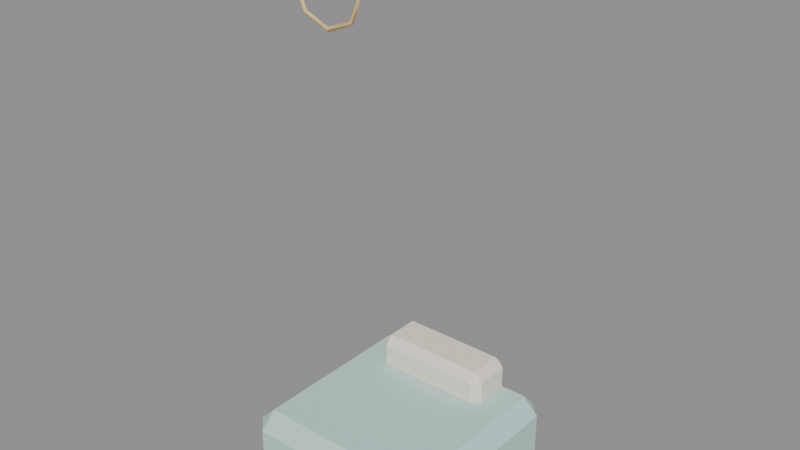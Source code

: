 # Source: sa_b_s65_d55_m29.blend  (saved by Blender 4.5.92; exported with 4.5.12 LTS)
import bpy
from mathutils import Matrix  # noqa: F401  (used for matrix-valued properties, if any)

bpy.ops.wm.read_factory_settings(use_empty=True)
scene = bpy.context.scene
scene.name = 'Scene'

# ---- materials (node trees are filled in below, after node groups)
mat_hospital_vertex_opaque = bpy.data.materials.new('hospital_vertex_opaque')
mat_hospital_vertex_opaque.use_backface_culling = True

# ---- material node trees
mat_hospital_vertex_opaque.use_nodes = True; mat_hospital_vertex_opaque.node_tree.nodes.clear()
_N = mat_hospital_vertex_opaque.node_tree.nodes; _L = mat_hospital_vertex_opaque.node_tree.links
n0 = _N.new('ShaderNodeBsdfPrincipled'); n0.name = 'Principled BSDF'; n0.location = (-200, 100)
n0.inputs[2].default_value = 0.78
n0.inputs[13].default_value = 0.22
n1 = _N.new('ShaderNodeOutputMaterial'); n1.name = 'Material Output'; n1.location = (200, 100)
n2 = _N.new('ShaderNodeVertexColor'); n2.name = 'Color Attribute'; n2.location = (0, 0)
n2.layer_name = 'Col'
_L.new(n0.outputs[0], n1.inputs[0])
_L.new(n2.outputs[0], n0.inputs[0])
n1.is_active_output = True

# ---- meshes
me_cube = bpy.data.meshes.new('Cube')
me_cube.from_pydata([(-0.348, -0.348, 0.02), (-0.348, -0.414, 0.086), (-0.414, -0.348, 0.086), (-0.348, -0.414, 0.254), (-0.348, -0.348, 0.32), (-0.414, -0.348, 0.254), (-0.348, 0.348, 0.02), (-0.414, 0.348, 0.086), (-0.348, 0.414, 0.086), (-0.348, 0.348, 0.32), (-0.348, 0.414, 0.254), (-0.414, 0.348, 0.254), (0.348, -0.348, 0.02), (0.414, -0.348, 0.086), (0.348, -0.414, 0.086), (0.348, -0.348, 0.32), (0.348, -0.414, 0.254), (0.414, -0.348, 0.254), (0.348, 0.348, 0.02), (0.348, 0.414, 0.086), (0.414, 0.348, 0.086), (0.348, 0.348, 0.32), (0.414, 0.348, 0.254), (0.348, 0.414, 0.254), (-0.2125, 0.2015, 0.29), (-0.2125, 0.1665, 0.325), (-0.2475, 0.2015, 0.325), (-0.2125, 0.1665, 0.415), (-0.2125, 0.2015, 0.45), (-0.2475, 0.2015, 0.415), (-0.2125, 0.3385, 0.29), (-0.2475, 0.3385, 0.325), (-0.2125, 0.3735, 0.325), (-0.2125, 0.3385, 0.45), (-0.2125, 0.3735, 0.415), (-0.2475, 0.3385, 0.415), (0.2125, 0.2015, 0.29), (0.2475, 0.2015, 0.325), (0.2125, 0.1665, 0.325), (0.2125, 0.2015, 0.45), (0.2125, 0.1665, 0.415), (0.2475, 0.2015, 0.415), (0.2125, 0.3385, 0.29), (0.2125, 0.3735, 0.325), (0.2475, 0.3385, 0.325), (0.2125, 0.3385, 0.45), (0.2475, 0.3385, 0.415), (0.2125, 0.3735, 0.415), (0.09504, -0.3337, 1.949), (0.1009, -0.342, 1.943), (0.09504, -0.3503, 1.949), (0.08916, -0.342, 1.955), (-7.27e-10, -0.3337, 1.91), (-4.657e-10, -0.342, 1.901), (7.27e-10, -0.3503, 1.91), (4.657e-10, -0.342, 1.918), (-0.09504, -0.3337, 1.949), (-0.1009, -0.342, 1.943), (-0.09504, -0.3503, 1.949), (-0.08916, -0.342, 1.955), (-0.1344, -0.3337, 2.044), (-0.1427, -0.342, 2.044), (-0.1344, -0.3503, 2.044), (-0.1261, -0.342, 2.044), (-0.09504, -0.3337, 2.139), (-0.1009, -0.342, 2.145), (-0.09504, -0.3503, 2.139), (-0.08916, -0.342, 2.133), (7.27e-10, -0.3337, 2.178), (-2.328e-09, -0.342, 2.187), (-7.27e-10, -0.3503, 2.178), (2.328e-09, -0.342, 2.17), (0.09504, -0.3337, 2.139), (0.1009, -0.342, 2.145), (0.09504, -0.3503, 2.139), (0.08916, -0.342, 2.133), (0.1344, -0.3337, 2.044), (0.1427, -0.342, 2.044), (0.1344, -0.3503, 2.044), (0.1261, -0.342, 2.044)], [], [(0, 1, 2), (3, 4, 5), (6, 7, 8), (9, 10, 11), (12, 13, 14), (15, 16, 17), (18, 19, 20), (21, 22, 23), (6, 0, 2, 7), (1, 3, 5, 2), (4, 9, 11, 5), (10, 8, 7, 11), (18, 6, 8, 19), (9, 21, 23, 10), (22, 20, 19, 23), (12, 18, 20, 13), (21, 15, 17, 22), (16, 14, 13, 17), (0, 12, 14, 1), (15, 4, 3, 16), (6, 18, 12, 0), (2, 5, 11, 7), (14, 16, 3, 1), (21, 9, 4, 15), (8, 10, 23, 19), (20, 22, 17, 13), (24, 25, 26), (27, 28, 29), (30, 31, 32), (33, 34, 35), (36, 37, 38), (39, 40, 41), (42, 43, 44), (45, 46, 47), (30, 24, 26, 31), (25, 27, 29, 26), (28, 33, 35, 29), (34, 32, 31, 35), (42, 30, 32, 43), (33, 45, 47, 34), (46, 44, 43, 47), (36, 42, 44, 37), (45, 39, 41, 46), (40, 38, 37, 41), (24, 36, 38, 25), (39, 28, 27, 40), (30, 42, 36, 24), (26, 29, 35, 31), (38, 40, 27, 25), (45, 33, 28, 39), (32, 34, 47, 43), (44, 46, 41, 37), (48, 52, 55, 51), (49, 53, 52, 48), (50, 54, 53, 49), (51, 55, 54, 50), (52, 56, 59, 55), (53, 57, 56, 52), (54, 58, 57, 53), (55, 59, 58, 54), (56, 60, 63, 59), (57, 61, 60, 56), (58, 62, 61, 57), (59, 63, 62, 58), (60, 64, 67, 63), (61, 65, 64, 60), (62, 66, 65, 61), (63, 67, 66, 62), (64, 68, 71, 67), (65, 69, 68, 64), (66, 70, 69, 65), (67, 71, 70, 66), (68, 72, 75, 71), (69, 73, 72, 68), (70, 74, 73, 69), (71, 75, 74, 70), (72, 76, 79, 75), (73, 77, 76, 72), (74, 78, 77, 73), (75, 79, 78, 74), (76, 48, 51, 79), (77, 49, 48, 76), (78, 50, 49, 77), (79, 51, 50, 78)])
me_cube.polygons.foreach_set('use_smooth', [0, 0, 0, 0, 0, 0, 0, 0, 0, 0, 0, 0, 0, 0, 0, 0, 0, 0, 0, 0, 0, 0, 0, 0, 0, 0, 0, 0, 0, 0, 0, 0, 0, 0, 0, 0, 0, 0, 0, 0, 0, 0, 0, 0, 0, 0, 0, 0, 0, 0, 0, 0, 1, 1, 1, 1, 1, 1, 1, 1, 1, 1, 1, 1, 1, 1, 1, 1, 1, 1, 1, 1, 1, 1, 1, 1, 1, 1, 1, 1, 1, 1, 1, 1])
_uv = me_cube.uv_layers.new(name='UVMap')
_uv.uv.foreach_set('vector', [0.1449, 0.7301, 0.1449, 0.75, 0.125, 0.7301, 0.57, 0.0, 0.625, 0.01993, 0.57, 0.01993, 0.1449, 0.5199, 0.125, 0.5199, 0.1449, 0.5, 0.625, 0.2494, 0.57, 0.2696, 0.57, 0.2301, 0.3551, 0.7301, 0.429, 0.7301, 0.4044, 0.7631, 0.6427, 0.7345, 0.57, 0.7699, 0.57, 0.7304, 0.3551, 0.5199, 0.4044, 0.4869, 0.429, 0.5199, 0.6427, 0.5155, 0.57, 0.5196, 0.57, 0.4801, 0.1449, 0.5199, 0.1449, 0.7301, 0.125, 0.7301, 0.125, 0.5199, 0.43, 0.0, 0.57, 0.0, 0.57, 0.01993, 0.43, 0.01993, 0.625, 0.01993, 0.625, 0.2494, 0.57, 0.2301, 0.57, 0.01993, 0.57, 0.2696, 0.43, 0.2699, 0.43, 0.2301, 0.57, 0.2301, 0.3551, 0.5199, 0.1449, 0.5199, 0.1449, 0.5, 0.4044, 0.4869, 0.625, 0.2494, 0.6427, 0.5155, 0.57, 0.4801, 0.57, 0.2696, 0.57, 0.5196, 0.429, 0.5199, 0.4044, 0.4869, 0.57, 0.4801, 0.3551, 0.7301, 0.3551, 0.5199, 0.429, 0.5199, 0.429, 0.7301, 0.6427, 0.5155, 0.6427, 0.7345, 0.57, 0.7304, 0.57, 0.5196, 0.57, 0.7699, 0.4044, 0.7631, 0.429, 0.7301, 0.57, 0.7304, 0.1449, 0.7301, 0.3551, 0.7301, 0.4044, 0.7631, 0.1449, 0.75, 0.6427, 0.7345, 0.625, 0.9801, 0.57, 0.9801, 0.57, 0.7699, 0.1449, 0.5199, 0.3551, 0.5199, 0.3551, 0.7301, 0.1449, 0.7301, 0.43, 0.01993, 0.57, 0.01993, 0.57, 0.2301, 0.43, 0.2301, 0.4044, 0.7631, 0.57, 0.7699, 0.57, 0.9801, 0.43, 0.9801, 0.6427, 0.5155, 0.8551, 0.5199, 0.8551, 0.7301, 0.6427, 0.7345, 0.43, 0.2699, 0.57, 0.2696, 0.57, 0.4801, 0.4044, 0.4869, 0.429, 0.5199, 0.57, 0.5196, 0.57, 0.7304, 0.429, 0.7301, 0.1427, 0.7077, 0.1427, 0.75, 0.125, 0.7077, 0.5703, 0.0, 0.625, 0.04227, 0.5703, 0.04227, 0.1427, 0.5423, 0.125, 0.5423, 0.1427, 0.5, 0.625, 0.2514, 0.5703, 0.2674, 0.5703, 0.2077, 0.3573, 0.7077, 0.4273, 0.7077, 0.405, 0.7616, 0.6382, 0.7229, 0.5703, 0.7677, 0.5703, 0.7096, 0.3573, 0.5423, 0.405, 0.4884, 0.4273, 0.5423, 0.6382, 0.5271, 0.5703, 0.5404, 0.5703, 0.4823, 0.1427, 0.5423, 0.1427, 0.7077, 0.125, 0.7077, 0.125, 0.5423, 0.4297, 0.0, 0.5703, 0.0, 0.5703, 0.04227, 0.4297, 0.04227, 0.625, 0.04227, 0.625, 0.2514, 0.5703, 0.2077, 0.5703, 0.04227, 0.5703, 0.2674, 0.4297, 0.2677, 0.4297, 0.2077, 0.5703, 0.2077, 0.3573, 0.5423, 0.1427, 0.5423, 0.1427, 0.5, 0.405, 0.4884, 0.625, 0.2514, 0.6382, 0.5271, 0.5703, 0.4823, 0.5703, 0.2674, 0.5703, 0.5404, 0.4273, 0.5423, 0.405, 0.4884, 0.5703, 0.4823, 0.3573, 0.7077, 0.3573, 0.5423, 0.4273, 0.5423, 0.4273, 0.7077, 0.6382, 0.5271, 0.6382, 0.7229, 0.5703, 0.7096, 0.5703, 0.5404, 0.5703, 0.7677, 0.405, 0.7616, 0.4273, 0.7077, 0.5703, 0.7096, 0.1427, 0.7077, 0.3573, 0.7077, 0.405, 0.7616, 0.1427, 0.75, 0.6382, 0.7229, 0.625, 0.9823, 0.5703, 0.9823, 0.5703, 0.7677, 0.1427, 0.5423, 0.3573, 0.5423, 0.3573, 0.7077, 0.1427, 0.7077, 0.4297, 0.04227, 0.5703, 0.04227, 0.5703, 0.2077, 0.4297, 0.2077, 0.405, 0.7616, 0.5703, 0.7677, 0.5703, 0.9823, 0.4297, 0.9823, 0.6382, 0.5271, 0.8573, 0.5423, 0.8573, 0.7077, 0.6382, 0.7229, 0.4297, 0.2677, 0.5703, 0.2674, 0.5703, 0.4823, 0.405, 0.4884, 0.4273, 0.5423, 0.5703, 0.5404, 0.5703, 0.7096, 0.4273, 0.7077, 0.0, 1.0, 0.125, 1.0, 0.125, 0.75, 0.0, 0.75, 0.0, 0.25, 0.125, 0.25, 0.125, 0.0, 0.0, 0.0, 0.0, 0.5, 0.125, 0.5, 0.125, 0.25, 0.0, 0.25, 0.0, 0.75, 0.125, 0.75, 0.125, 0.5, 0.0, 0.5, 0.125, 1.0, 0.25, 1.0, 0.25, 0.75, 0.125, 0.75, 0.125, 0.25, 0.25, 0.25, 0.25, 0.0, 0.125, 0.0, 0.125, 0.5, 0.25, 0.5, 0.25, 0.25, 0.125, 0.25, 0.125, 0.75, 0.25, 0.75, 0.25, 0.5, 0.125, 0.5, 0.25, 1.0, 0.375, 1.0, 0.375, 0.75, 0.25, 0.75, 0.25, 0.25, 0.375, 0.25, 0.375, 0.0, 0.25, 0.0, 0.25, 0.5, 0.375, 0.5, 0.375, 0.25, 0.25, 0.25, 0.25, 0.75, 0.375, 0.75, 0.375, 0.5, 0.25, 0.5, 0.375, 1.0, 0.5, 1.0, 0.5, 0.75, 0.375, 0.75, 0.375, 0.25, 0.5, 0.25, 0.5, 0.0, 0.375, 0.0, 0.375, 0.5, 0.5, 0.5, 0.5, 0.25, 0.375, 0.25, 0.375, 0.75, 0.5, 0.75, 0.5, 0.5, 0.375, 0.5, 0.5, 1.0, 0.625, 1.0, 0.625, 0.75, 0.5, 0.75, 0.5, 0.25, 0.625, 0.25, 0.625, 0.0, 0.5, 0.0, 0.5, 0.5, 0.625, 0.5, 0.625, 0.25, 0.5, 0.25, 0.5, 0.75, 0.625, 0.75, 0.625, 0.5, 0.5, 0.5, 0.625, 1.0, 0.75, 1.0, 0.75, 0.75, 0.625, 0.75, 0.625, 0.25, 0.75, 0.25, 0.75, 0.0, 0.625, 0.0, 0.625, 0.5, 0.75, 0.5, 0.75, 0.25, 0.625, 0.25, 0.625, 0.75, 0.75, 0.75, 0.75, 0.5, 0.625, 0.5, 0.75, 1.0, 0.875, 1.0, 0.875, 0.75, 0.75, 0.75, 0.75, 0.25, 0.875, 0.25, 0.875, 0.0, 0.75, 0.0, 0.75, 0.5, 0.875, 0.5, 0.875, 0.25, 0.75, 0.25, 0.75, 0.75, 0.875, 0.75, 0.875, 0.5, 0.75, 0.5, 0.875, 1.0, 1.0, 1.0, 1.0, 0.75, 0.875, 0.75, 0.875, 0.25, 1.0, 0.25, 1.0, 0.0, 0.875, 0.0, 0.875, 0.5, 1.0, 0.5, 1.0, 0.25, 0.875, 0.25, 0.875, 0.75, 1.0, 0.75, 1.0, 0.5, 0.875, 0.5])
_ca = me_cube.color_attributes.new('Col', 'FLOAT_COLOR', 'CORNER')
_ca.data.foreach_set('color', [0.53, 0.75, 0.71, 1.0, 0.53, 0.75, 0.71, 1.0, 0.53, 0.75, 0.71, 1.0, 0.53, 0.75, 0.71, 1.0, 0.53, 0.75, 0.71, 1.0, 0.53, 0.75, 0.71, 1.0, 0.53, 0.75, 0.71, 1.0, 0.53, 0.75, 0.71, 1.0, 0.53, 0.75, 0.71, 1.0, 0.53, 0.75, 0.71, 1.0, 0.53, 0.75, 0.71, 1.0, 0.53, 0.75, 0.71, 1.0, 0.53, 0.75, 0.71, 1.0, 0.53, 0.75, 0.71, 1.0, 0.53, 0.75, 0.71, 1.0, 0.53, 0.75, 0.71, 1.0, 0.53, 0.75, 0.71, 1.0, 0.53, 0.75, 0.71, 1.0, 0.53, 0.75, 0.71, 1.0, 0.53, 0.75, 0.71, 1.0, 0.53, 0.75, 0.71, 1.0, 0.53, 0.75, 0.71, 1.0, 0.53, 0.75, 0.71, 1.0, 0.53, 0.75, 0.71, 1.0, 0.53, 0.75, 0.71, 1.0, 0.53, 0.75, 0.71, 1.0, 0.53, 0.75, 0.71, 1.0, 0.53, 0.75, 0.71, 1.0, 0.53, 0.75, 0.71, 1.0, 0.53, 0.75, 0.71, 1.0, 0.53, 0.75, 0.71, 1.0, 0.53, 0.75, 0.71, 1.0, 0.53, 0.75, 0.71, 1.0, 0.53, 0.75, 0.71, 1.0, 0.53, 0.75, 0.71, 1.0, 0.53, 0.75, 0.71, 1.0, 0.53, 0.75, 0.71, 1.0, 0.53, 0.75, 0.71, 1.0, 0.53, 0.75, 0.71, 1.0, 0.53, 0.75, 0.71, 1.0, 0.53, 0.75, 0.71, 1.0, 0.53, 0.75, 0.71, 1.0, 0.53, 0.75, 0.71, 1.0, 0.53, 0.75, 0.71, 1.0, 0.53, 0.75, 0.71, 1.0, 0.53, 0.75, 0.71, 1.0, 0.53, 0.75, 0.71, 1.0, 0.53, 0.75, 0.71, 1.0, 0.53, 0.75, 0.71, 1.0, 0.53, 0.75, 0.71, 1.0, 0.53, 0.75, 0.71, 1.0, 0.53, 0.75, 0.71, 1.0, 0.53, 0.75, 0.71, 1.0, 0.53, 0.75, 0.71, 1.0, 0.53, 0.75, 0.71, 1.0, 0.53, 0.75, 0.71, 1.0, 0.53, 0.75, 0.71, 1.0, 0.53, 0.75, 0.71, 1.0, 0.53, 0.75, 0.71, 1.0, 0.53, 0.75, 0.71, 1.0, 0.53, 0.75, 0.71, 1.0, 0.53, 0.75, 0.71, 1.0, 0.53, 0.75, 0.71, 1.0, 0.53, 0.75, 0.71, 1.0, 0.53, 0.75, 0.71, 1.0, 0.53, 0.75, 0.71, 1.0, 0.53, 0.75, 0.71, 1.0, 0.53, 0.75, 0.71, 1.0, 0.53, 0.75, 0.71, 1.0, 0.53, 0.75, 0.71, 1.0, 0.53, 0.75, 0.71, 1.0, 0.53, 0.75, 0.71, 1.0, 0.53, 0.75, 0.71, 1.0, 0.53, 0.75, 0.71, 1.0, 0.53, 0.75, 0.71, 1.0, 0.53, 0.75, 0.71, 1.0, 0.53, 0.75, 0.71, 1.0, 0.53, 0.75, 0.71, 1.0, 0.53, 0.75, 0.71, 1.0, 0.53, 0.75, 0.71, 1.0, 0.53, 0.75, 0.71, 1.0, 0.53, 0.75, 0.71, 1.0, 0.53, 0.75, 0.71, 1.0, 0.53, 0.75, 0.71, 1.0, 0.53, 0.75, 0.71, 1.0, 0.53, 0.75, 0.71, 1.0, 0.53, 0.75, 0.71, 1.0, 0.53, 0.75, 0.71, 1.0, 0.53, 0.75, 0.71, 1.0, 0.53, 0.75, 0.71, 1.0, 0.53, 0.75, 0.71, 1.0, 0.53, 0.75, 0.71, 1.0, 0.53, 0.75, 0.71, 1.0, 0.53, 0.75, 0.71, 1.0, 0.53, 0.75, 0.71, 1.0, 0.53, 0.75, 0.71, 1.0, 0.91, 0.85, 0.72, 1.0, 0.91, 0.85, 0.72, 1.0, 0.91, 0.85, 0.72, 1.0, 0.91, 0.85, 0.72, 1.0, 0.91, 0.85, 0.72, 1.0, 0.91, 0.85, 0.72, 1.0, 0.91, 0.85, 0.72, 1.0, 0.91, 0.85, 0.72, 1.0, 0.91, 0.85, 0.72, 1.0, 0.91, 0.85, 0.72, 1.0, 0.91, 0.85, 0.72, 1.0, 0.91, 0.85, 0.72, 1.0, 0.91, 0.85, 0.72, 1.0, 0.91, 0.85, 0.72, 1.0, 0.91, 0.85, 0.72, 1.0, 0.91, 0.85, 0.72, 1.0, 0.91, 0.85, 0.72, 1.0, 0.91, 0.85, 0.72, 1.0, 0.91, 0.85, 0.72, 1.0, 0.91, 0.85, 0.72, 1.0, 0.91, 0.85, 0.72, 1.0, 0.91, 0.85, 0.72, 1.0, 0.91, 0.85, 0.72, 1.0, 0.91, 0.85, 0.72, 1.0, 0.91, 0.85, 0.72, 1.0, 0.91, 0.85, 0.72, 1.0, 0.91, 0.85, 0.72, 1.0, 0.91, 0.85, 0.72, 1.0, 0.91, 0.85, 0.72, 1.0, 0.91, 0.85, 0.72, 1.0, 0.91, 0.85, 0.72, 1.0, 0.91, 0.85, 0.72, 1.0, 0.91, 0.85, 0.72, 1.0, 0.91, 0.85, 0.72, 1.0, 0.91, 0.85, 0.72, 1.0, 0.91, 0.85, 0.72, 1.0, 0.91, 0.85, 0.72, 1.0, 0.91, 0.85, 0.72, 1.0, 0.91, 0.85, 0.72, 1.0, 0.91, 0.85, 0.72, 1.0, 0.91, 0.85, 0.72, 1.0, 0.91, 0.85, 0.72, 1.0, 0.91, 0.85, 0.72, 1.0, 0.91, 0.85, 0.72, 1.0, 0.91, 0.85, 0.72, 1.0, 0.91, 0.85, 0.72, 1.0, 0.91, 0.85, 0.72, 1.0, 0.91, 0.85, 0.72, 1.0, 0.91, 0.85, 0.72, 1.0, 0.91, 0.85, 0.72, 1.0, 0.91, 0.85, 0.72, 1.0, 0.91, 0.85, 0.72, 1.0, 0.91, 0.85, 0.72, 1.0, 0.91, 0.85, 0.72, 1.0, 0.91, 0.85, 0.72, 1.0, 0.91, 0.85, 0.72, 1.0, 0.91, 0.85, 0.72, 1.0, 0.91, 0.85, 0.72, 1.0, 0.91, 0.85, 0.72, 1.0, 0.91, 0.85, 0.72, 1.0, 0.91, 0.85, 0.72, 1.0, 0.91, 0.85, 0.72, 1.0, 0.91, 0.85, 0.72, 1.0, 0.91, 0.85, 0.72, 1.0, 0.91, 0.85, 0.72, 1.0, 0.91, 0.85, 0.72, 1.0, 0.91, 0.85, 0.72, 1.0, 0.91, 0.85, 0.72, 1.0, 0.91, 0.85, 0.72, 1.0, 0.91, 0.85, 0.72, 1.0, 0.91, 0.85, 0.72, 1.0, 0.91, 0.85, 0.72, 1.0, 0.91, 0.85, 0.72, 1.0, 0.91, 0.85, 0.72, 1.0, 0.91, 0.85, 0.72, 1.0, 0.91, 0.85, 0.72, 1.0, 0.91, 0.85, 0.72, 1.0, 0.91, 0.85, 0.72, 1.0, 0.91, 0.85, 0.72, 1.0, 0.91, 0.85, 0.72, 1.0, 0.91, 0.85, 0.72, 1.0, 0.91, 0.85, 0.72, 1.0, 0.91, 0.85, 0.72, 1.0, 0.91, 0.85, 0.72, 1.0, 0.91, 0.85, 0.72, 1.0, 0.91, 0.85, 0.72, 1.0, 0.91, 0.85, 0.72, 1.0, 0.91, 0.85, 0.72, 1.0, 0.91, 0.85, 0.72, 1.0, 0.91, 0.85, 0.72, 1.0, 0.91, 0.85, 0.72, 1.0, 0.91, 0.85, 0.72, 1.0, 0.91, 0.85, 0.72, 1.0, 0.91, 0.85, 0.72, 1.0, 0.91, 0.85, 0.72, 1.0, 0.91, 0.85, 0.72, 1.0, 0.85, 0.59, 0.25, 1.0, 0.85, 0.59, 0.25, 1.0, 0.85, 0.59, 0.25, 1.0, 0.85, 0.59, 0.25, 1.0, 0.85, 0.59, 0.25, 1.0, 0.85, 0.59, 0.25, 1.0, 0.85, 0.59, 0.25, 1.0, 0.85, 0.59, 0.25, 1.0, 0.85, 0.59, 0.25, 1.0, 0.85, 0.59, 0.25, 1.0, 0.85, 0.59, 0.25, 1.0, 0.85, 0.59, 0.25, 1.0, 0.85, 0.59, 0.25, 1.0, 0.85, 0.59, 0.25, 1.0, 0.85, 0.59, 0.25, 1.0, 0.85, 0.59, 0.25, 1.0, 0.85, 0.59, 0.25, 1.0, 0.85, 0.59, 0.25, 1.0, 0.85, 0.59, 0.25, 1.0, 0.85, 0.59, 0.25, 1.0, 0.85, 0.59, 0.25, 1.0, 0.85, 0.59, 0.25, 1.0, 0.85, 0.59, 0.25, 1.0, 0.85, 0.59, 0.25, 1.0, 0.85, 0.59, 0.25, 1.0, 0.85, 0.59, 0.25, 1.0, 0.85, 0.59, 0.25, 1.0, 0.85, 0.59, 0.25, 1.0, 0.85, 0.59, 0.25, 1.0, 0.85, 0.59, 0.25, 1.0, 0.85, 0.59, 0.25, 1.0, 0.85, 0.59, 0.25, 1.0, 0.85, 0.59, 0.25, 1.0, 0.85, 0.59, 0.25, 1.0, 0.85, 0.59, 0.25, 1.0, 0.85, 0.59, 0.25, 1.0, 0.85, 0.59, 0.25, 1.0, 0.85, 0.59, 0.25, 1.0, 0.85, 0.59, 0.25, 1.0, 0.85, 0.59, 0.25, 1.0, 0.85, 0.59, 0.25, 1.0, 0.85, 0.59, 0.25, 1.0, 0.85, 0.59, 0.25, 1.0, 0.85, 0.59, 0.25, 1.0, 0.85, 0.59, 0.25, 1.0, 0.85, 0.59, 0.25, 1.0, 0.85, 0.59, 0.25, 1.0, 0.85, 0.59, 0.25, 1.0, 0.85, 0.59, 0.25, 1.0, 0.85, 0.59, 0.25, 1.0, 0.85, 0.59, 0.25, 1.0, 0.85, 0.59, 0.25, 1.0, 0.85, 0.59, 0.25, 1.0, 0.85, 0.59, 0.25, 1.0, 0.85, 0.59, 0.25, 1.0, 0.85, 0.59, 0.25, 1.0, 0.85, 0.59, 0.25, 1.0, 0.85, 0.59, 0.25, 1.0, 0.85, 0.59, 0.25, 1.0, 0.85, 0.59, 0.25, 1.0, 0.85, 0.59, 0.25, 1.0, 0.85, 0.59, 0.25, 1.0, 0.85, 0.59, 0.25, 1.0, 0.85, 0.59, 0.25, 1.0, 0.85, 0.59, 0.25, 1.0, 0.85, 0.59, 0.25, 1.0, 0.85, 0.59, 0.25, 1.0, 0.85, 0.59, 0.25, 1.0, 0.85, 0.59, 0.25, 1.0, 0.85, 0.59, 0.25, 1.0, 0.85, 0.59, 0.25, 1.0, 0.85, 0.59, 0.25, 1.0, 0.85, 0.59, 0.25, 1.0, 0.85, 0.59, 0.25, 1.0, 0.85, 0.59, 0.25, 1.0, 0.85, 0.59, 0.25, 1.0, 0.85, 0.59, 0.25, 1.0, 0.85, 0.59, 0.25, 1.0, 0.85, 0.59, 0.25, 1.0, 0.85, 0.59, 0.25, 1.0, 0.85, 0.59, 0.25, 1.0, 0.85, 0.59, 0.25, 1.0, 0.85, 0.59, 0.25, 1.0, 0.85, 0.59, 0.25, 1.0, 0.85, 0.59, 0.25, 1.0, 0.85, 0.59, 0.25, 1.0, 0.85, 0.59, 0.25, 1.0, 0.85, 0.59, 0.25, 1.0, 0.85, 0.59, 0.25, 1.0, 0.85, 0.59, 0.25, 1.0, 0.85, 0.59, 0.25, 1.0, 0.85, 0.59, 0.25, 1.0, 0.85, 0.59, 0.25, 1.0, 0.85, 0.59, 0.25, 1.0, 0.85, 0.59, 0.25, 1.0, 0.85, 0.59, 0.25, 1.0, 0.85, 0.59, 0.25, 1.0, 0.85, 0.59, 0.25, 1.0, 0.85, 0.59, 0.25, 1.0, 0.85, 0.59, 0.25, 1.0, 0.85, 0.59, 0.25, 1.0, 0.85, 0.59, 0.25, 1.0, 0.85, 0.59, 0.25, 1.0, 0.85, 0.59, 0.25, 1.0, 0.85, 0.59, 0.25, 1.0, 0.85, 0.59, 0.25, 1.0, 0.85, 0.59, 0.25, 1.0, 0.85, 0.59, 0.25, 1.0, 0.85, 0.59, 0.25, 1.0, 0.85, 0.59, 0.25, 1.0, 0.85, 0.59, 0.25, 1.0, 0.85, 0.59, 0.25, 1.0, 0.85, 0.59, 0.25, 1.0, 0.85, 0.59, 0.25, 1.0, 0.85, 0.59, 0.25, 1.0, 0.85, 0.59, 0.25, 1.0, 0.85, 0.59, 0.25, 1.0, 0.85, 0.59, 0.25, 1.0, 0.85, 0.59, 0.25, 1.0, 0.85, 0.59, 0.25, 1.0, 0.85, 0.59, 0.25, 1.0, 0.85, 0.59, 0.25, 1.0, 0.85, 0.59, 0.25, 1.0, 0.85, 0.59, 0.25, 1.0, 0.85, 0.59, 0.25, 1.0, 0.85, 0.59, 0.25, 1.0, 0.85, 0.59, 0.25, 1.0, 0.85, 0.59, 0.25, 1.0])
me_cube.materials.append(mat_hospital_vertex_opaque)
me_cube.update()
arm_surgery_bones = bpy.data.armatures.new('Surgery_bones')  # bones are not reproduced

# ---- objects
ob_sa_b_s65_d55_m29 = bpy.data.objects.new('sa_b_s65_d55_m29', me_cube)
ob_surgery = bpy.data.objects.new('Surgery', arm_surgery_bones)

# ---- transforms, parenting, visibility, modifiers, constraints
ob_sa_b_s65_d55_m29.parent = ob_surgery
ob_sa_b_s65_d55_m29.location = (0.0, 0.0, 0.0)
_vg = ob_sa_b_s65_d55_m29.vertex_groups.new(name='support')
_vg.add([0, 1, 2, 3, 4, 5, 6, 7, 8, 9, 10, 11, 12, 13, 14, 15, 16, 17, 18, 19, 20, 21, 22, 23, 24, 25, 26, 27, 28, 29, 30, 31, 32, 33, 34, 35, 36, 37, 38, 39, 40, 41, 42, 43, 44, 45, 46, 47], 1.0, 'REPLACE')
_vg = ob_sa_b_s65_d55_m29.vertex_groups.new(name='tool')
_vg.add([48, 49, 50, 51, 52, 53, 54, 55, 56, 57, 58, 59, 60, 61, 62, 63, 64, 65, 66, 67, 68, 69, 70, 71, 72, 73, 74, 75, 76, 77, 78, 79], 1.0, 'REPLACE')
_m = ob_sa_b_s65_d55_m29.modifiers.new('HospitalSkin', 'ARMATURE')
_m.object = ob_surgery
ob_surgery.location = (0.0, 0.0, 0.0)

# ---- collection membership
scene.collection.objects.link(ob_sa_b_s65_d55_m29)
scene.collection.objects.link(ob_surgery)

# ---- scene / render settings (as saved in the file)
scene.frame_start = 1; scene.frame_end = 49; scene.frame_set(1)
scene.render.engine = 'BLENDER_EEVEE_NEXT'
bpy.context.view_layer.update()

# ---- added for rendering (the .blend has no active camera and no usable light): camera, sun + grey world if the file has none
cam_auto = bpy.data.cameras.new('AutoCamera')
cam_auto.lens = 50.0
cam_auto.sensor_width = 36.0
cam_auto.clip_end = 1000.0
ob_auto_camera = bpy.data.objects.new('AutoCamera', cam_auto)
scene.collection.objects.link(ob_auto_camera)
ob_auto_camera.location = (2.27872, -2.73447, 2.92633)
ob_auto_camera.rotation_euler = (1.09748, -7.21219e-08, 0.694738)
scene.camera = ob_auto_camera
light_auto_sun = bpy.data.lights.new('AutoSun', 'SUN')
light_auto_sun.energy = 3.0
light_auto_sun.angle = 0.0523599
ob_auto_sun = bpy.data.objects.new('AutoSun', light_auto_sun)
scene.collection.objects.link(ob_auto_sun)
ob_auto_sun.rotation_euler = (0.872665, 0.174533, 0.523599)
if scene.world is None:
    world_auto = bpy.data.worlds.new('AutoWorld')
    world_auto.color = (0.3, 0.3, 0.3)
    scene.world = world_auto
bpy.context.view_layer.update()
